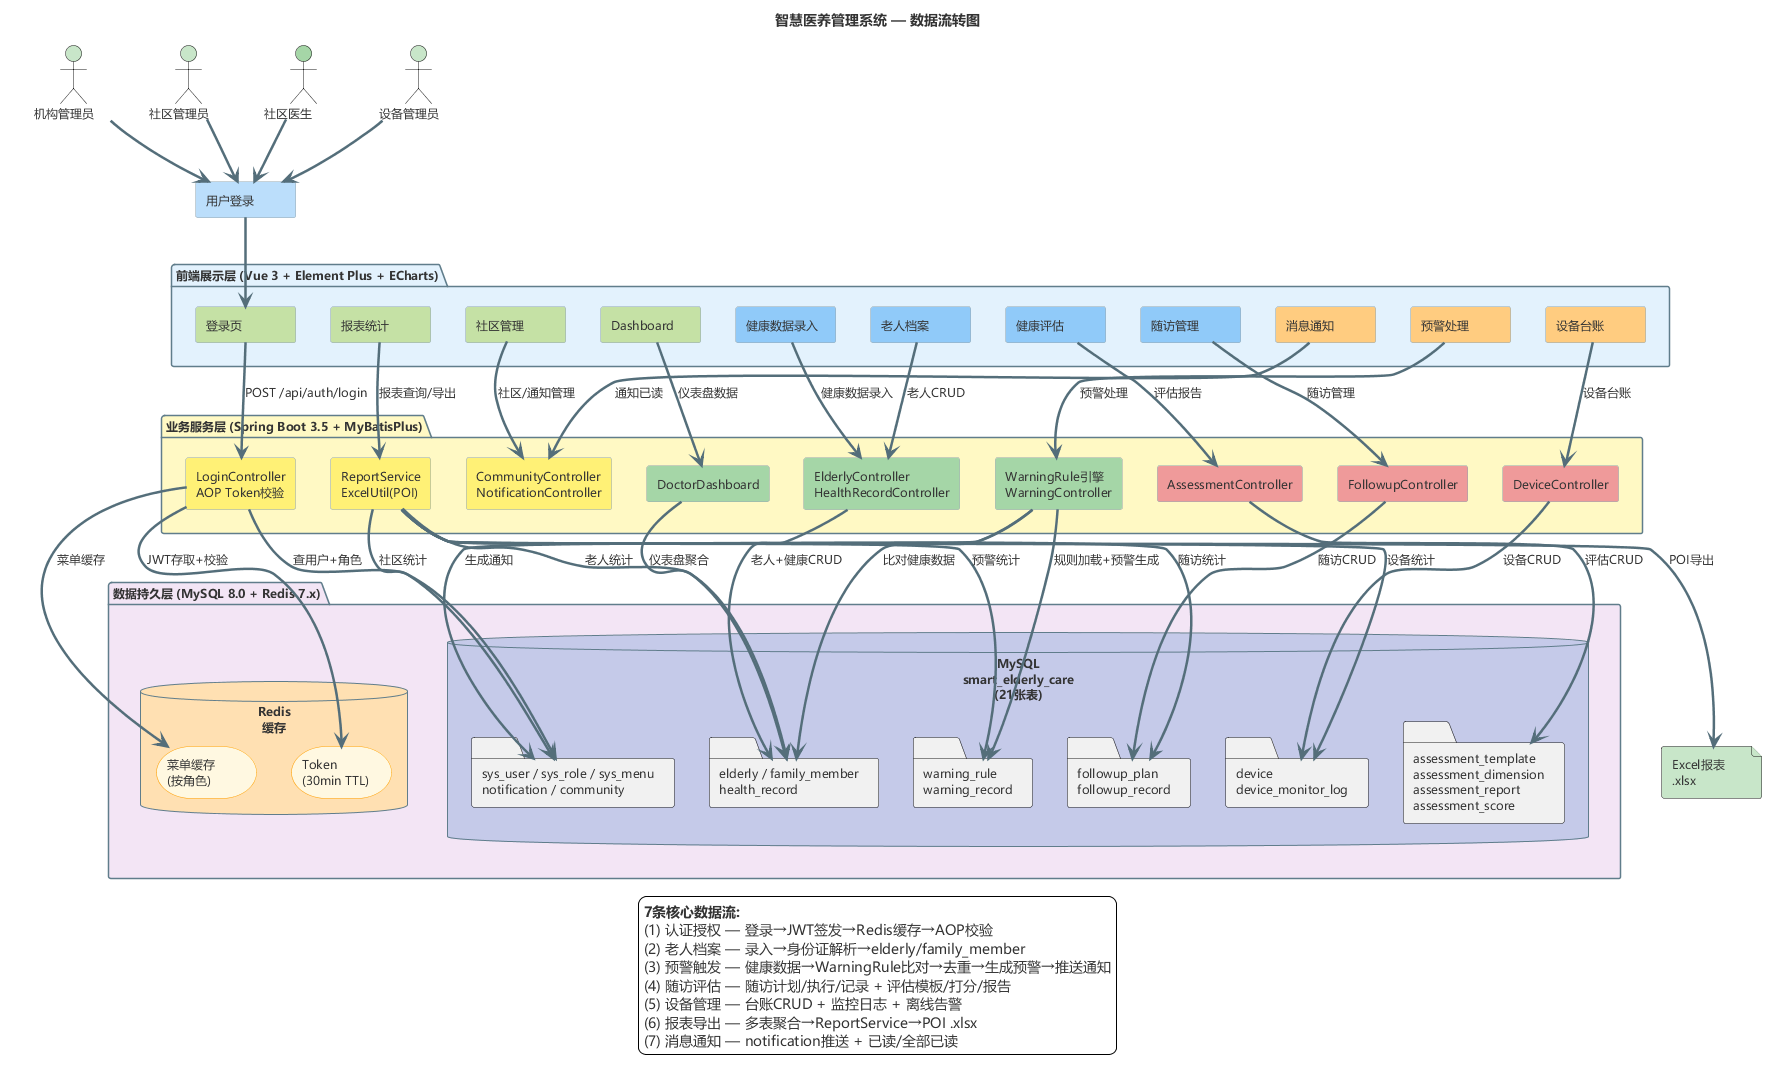

The diagram above was rendered by PlantUML. Its source (embedded in the PNG):
@startuml
skinparam backgroundColor #FFFFFF
skinparam defaultFontName Microsoft YaHei
skinparam defaultFontSize 12
skinparam defaultFontColor #333333
skinparam ArrowThickness 2.5
skinparam ArrowColor #546E7A
skinparam rectangleBackgroundColor #F5F5F5
skinparam rectangleBorderColor #90A4AE
skinparam databaseBackgroundColor #E8EAF6
skinparam databaseBorderColor #3F51B5
skinparam storageBackgroundColor #FFF8E1
skinparam storageBorderColor #FFA000
skinparam noteBackgroundColor #FFFDE7
skinparam noteBorderColor #F9A825
skinparam packageBackgroundColor #ECEFF1
skinparam packageBorderColor #607D8B
skinparam minClassWidth 80

title 智慧医养管理系统 — 数据流转图

' ============================================================
' 第一层：用户角色（2行2列，紧凑排列）
' ============================================================
together {
  together {
    actor "机构管理员" as org #C8E6C9
    actor "社区管理员" as com #C8E6C9
  }
  together {
    actor "社区医生"   as doc #A5D6A7
    actor "设备管理员" as dev #C8E6C9
  }
}

' 所有角色 → 前端登录（用一个合并节点收束）
rectangle "用户登录" as login_entry #BBDEFB
org -down-> login_entry
com -down-> login_entry
doc -down-> login_entry
dev -down-> login_entry

' ============================================================
' 第二层：前端页面（3列竖向堆叠）
' ============================================================
package "前端展示层 (Vue 3 + Element Plus + ECharts)" as FE #E3F2FD {
  together {
    rectangle "登录页"        as fe_login    #C5E1A5
    rectangle "Dashboard"     as fe_dash     #C5E1A5
    rectangle "报表统计"      as fe_report   #C5E1A5
    rectangle "社区管理"      as fe_comm     #C5E1A5
  }
  together {
    rectangle "老人档案"      as fe_elderly  #90CAF9
    rectangle "健康数据录入"  as fe_health   #90CAF9
    rectangle "健康评估"      as fe_assess   #90CAF9
    rectangle "随访管理"      as fe_followup #90CAF9
  }
  together {
    rectangle "预警处理"      as fe_warning  #FFCC80
    rectangle "设备台账"      as fe_device   #FFCC80
    rectangle "消息通知"      as fe_notify   #FFCC80
  }
}

login_entry -down-> fe_login

' ============================================================
' 第三层：后端服务（3列竖向堆叠）
' ============================================================
package "业务服务层 (Spring Boot 3.5 + MyBatisPlus)" as BE #FFF9C4 {
  together {
    rectangle "LoginController\nAOP Token校验" as ctrl_auth    #FFF176
    rectangle "ReportService\nExcelUtil(POI)"  as ctrl_report  #FFF176
    rectangle "CommunityController\nNotificationController" as ctrl_sys #FFF176
  }
  together {
    rectangle "ElderlyController\nHealthRecordController" as ctrl_health  #A5D6A7
    rectangle "DoctorDashboard" as ctrl_dash    #A5D6A7
    rectangle "WarningRule引擎\nWarningController" as ctrl_warn #A5D6A7
  }
  together {
    rectangle "FollowupController"    as ctrl_fu   #EF9A9A
    rectangle "AssessmentController"  as ctrl_as   #EF9A9A
    rectangle "DeviceController"      as ctrl_dev  #EF9A9A
  }
}

' 前端 → 后端 连接
fe_login   -down-> ctrl_auth    : POST /api/auth/login
fe_dash    -down-> ctrl_dash    : 仪表盘数据
fe_report  -down-> ctrl_report  : 报表查询/导出
fe_comm    -down-> ctrl_sys     : 社区/通知管理
fe_elderly -down-> ctrl_health  : 老人CRUD
fe_health  -down-> ctrl_health  : 健康数据录入
fe_assess  -down-> ctrl_as      : 评估报告
fe_followup-down-> ctrl_fu      : 随访管理
fe_warning -down-> ctrl_warn    : 预警处理
fe_device  -down-> ctrl_dev     : 设备台账
fe_notify  -down-> ctrl_sys     : 通知已读

' ============================================================
' 第四层：数据存储（2列）
' ============================================================
package "数据持久层 (MySQL 8.0 + Redis 7.x)" as DL #F3E5F5 {
  together {
    database "MySQL\nsmart_elderly_care\n(21张表)" as mysql #C5CAE9 {
      together {
        folder "sys_user / sys_role / sys_menu\nnotification / community" as db_auth
        folder "elderly / family_member\nhealth_record" as db_elderly
      }
      together {
        folder "warning_rule\nwarning_record" as db_warn
        folder "followup_plan\nfollowup_record" as db_fu
      }
      together {
        folder "assessment_template\nassessment_dimension\nassessment_report\nassessment_score" as db_as
        folder "device\ndevice_monitor_log" as db_dev
      }
    }
  }
  together {
    database "Redis\n缓存" as redis #FFE0B2 {
      storage "Token\n(30min TTL)" as redis_tok
      storage "菜单缓存\n(按角色)" as redis_menu
    }
  }
}

' 后端 → 数据层 连接
ctrl_auth   -down-> db_auth      : 查用户+角色
ctrl_auth   -down-> redis_tok    : JWT存取+校验
ctrl_auth   -down-> redis_menu   : 菜单缓存
ctrl_health -down-> db_elderly   : 老人+健康CRUD
ctrl_dash   -down-> db_elderly   : 仪表盘聚合
ctrl_warn   -down-> db_warn      : 规则加载+预警生成
ctrl_warn   -down-> db_elderly   : 比对健康数据
ctrl_fu     -down-> db_fu        : 随访CRUD
ctrl_as     -down-> db_as        : 评估CRUD
ctrl_dev    -down-> db_dev       : 设备CRUD

' ============================================================
' 报表聚合（跨多个数据库表）
' ============================================================
ctrl_report -down-> db_auth      : 社区统计
ctrl_report -down-> db_elderly   : 老人统计
ctrl_report -down-> db_warn      : 预警统计
ctrl_report -down-> db_fu        : 随访统计
ctrl_report -down-> db_dev       : 设备统计

' ============================================================
' 预警引擎——比对健康数据后写预警+发通知
' ============================================================
ctrl_warn -down-> db_auth        : 生成通知

' ============================================================
' 第五层：外部输出
' ============================================================
file "Excel报表\n.xlsx" as excel_out #C8E6C9
ctrl_report -down-> excel_out    : POI导出

' ============================================================
' 图例
' ============================================================
legend bottom
  <b>7条核心数据流:</b>
  (1) 认证授权 — 登录→JWT签发→Redis缓存→AOP校验
  (2) 老人档案 — 录入→身份证解析→elderly/family_member
  (3) 预警触发 — 健康数据→WarningRule比对→去重→生成预警→推送通知
  (4) 随访评估 — 随访计划/执行/记录 + 评估模板/打分/报告
  (5) 设备管理 — 台账CRUD + 监控日志 + 离线告警
  (6) 报表导出 — 多表聚合→ReportService→POI .xlsx
  (7) 消息通知 — notification推送 + 已读/全部已读
end legend

@enduml